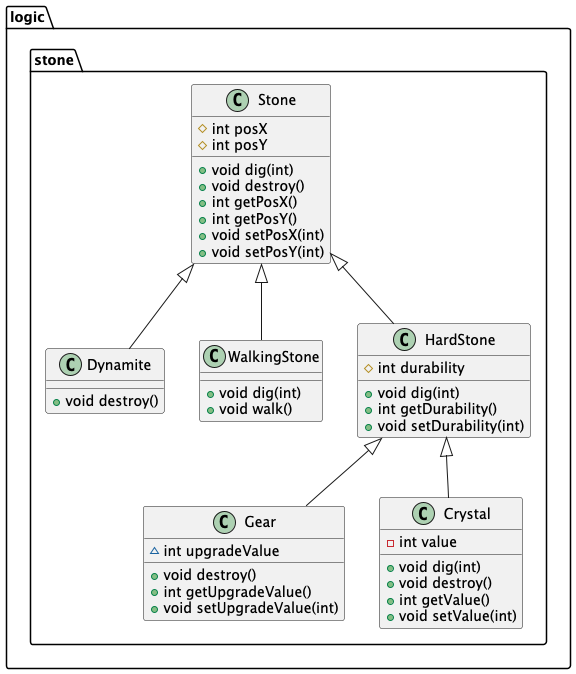

The diagram above was rendered by PlantUML. Its source (embedded in the PNG):
@startuml
class logic.stone.Dynamite {
+ void destroy()
}

class logic.stone.WalkingStone {
+ void dig(int)
+ void walk()
}

class logic.stone.Stone {
# int posX
# int posY
+ void dig(int)
+ void destroy()
+ int getPosX()
+ int getPosY()
+ void setPosX(int)
+ void setPosY(int)
}


class logic.stone.HardStone {
# int durability
+ void dig(int)
+ int getDurability()
+ void setDurability(int)
}


class logic.stone.Gear {
~ int upgradeValue
+ void destroy()
+ int getUpgradeValue()
+ void setUpgradeValue(int)
}


class logic.stone.Crystal {
- int value
+ void dig(int)
+ void destroy()
+ int getValue()
+ void setValue(int)
}




logic.stone.Stone <|-- logic.stone.Dynamite
logic.stone.Stone <|-- logic.stone.WalkingStone
logic.stone.Stone <|-- logic.stone.HardStone
logic.stone.HardStone <|-- logic.stone.Gear
logic.stone.HardStone <|-- logic.stone.Crystal
@enduml